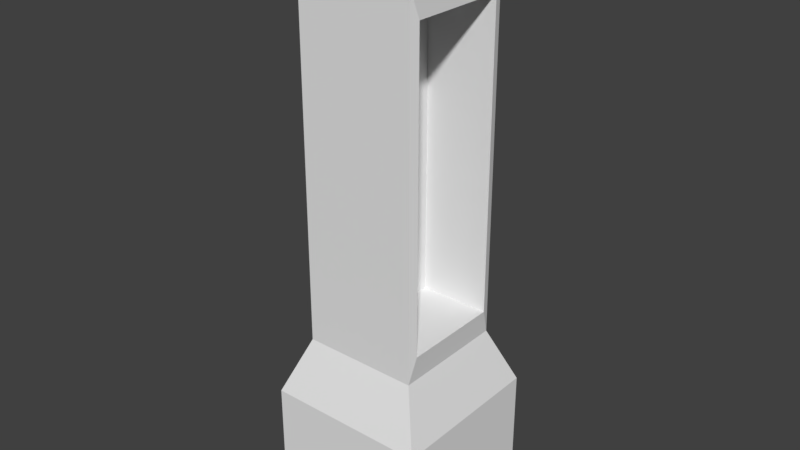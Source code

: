 # Source: gravestone4.blend  (saved by Blender 2.79.0; exported with 4.5.12 LTS)
import bpy
from mathutils import Matrix  # noqa: F401  (used for matrix-valued properties, if any)

bpy.ops.wm.read_factory_settings(use_empty=True)
scene = bpy.context.scene
scene.name = 'Scene'

# ---- collections
col_collection_1 = bpy.data.collections.new('Collection 1'); scene.collection.children.link(col_collection_1)

# ---- materials (node trees are filled in below, after node groups)
mat_material = bpy.data.materials.new('Material')
mat_material.alpha_threshold = 0.0
mat_material.use_transparent_shadow = False
mat_material.roughness = 0.5
mat_material.line_color = (0.0, 0.0, 0.0, 1.0)

# ---- material node trees

# ---- world
world_world = bpy.data.worlds.new('World'); scene.world = world_world
world_world.color = (0.05088, 0.05088, 0.05088)
world_world.use_sun_shadow = False
world_world.sun_shadow_jitter_overblur = 0.0
world_world.cycles.sampling_method = 'MANUAL'

# ---- meshes
me_cube = bpy.data.meshes.new('Cube')
me_cube.from_pydata([(1.0, 1.0, -1.0), (1.0, -1.0, -1.0), (-1.0, -1.0, -1.0), (-1.0, 1.0, -1.0), (1.0, 1.0, 1.0), (1.0, -1.0, 1.0), (-1.0, -1.0, 1.0), (-1.0, 1.0, 1.0), (0.7196, 0.7196, 2.009), (0.7196, -0.7196, 2.009), (-0.7196, 0.7196, 2.009), (-0.7196, -0.7196, 2.009), (0.7196, 0.7196, 8.342), (0.7196, -0.7196, 8.342), (-0.7196, 0.7196, 8.342), (-0.7196, -0.7196, 8.342), (0.03614, 0.03614, 9.189), (0.03614, -0.03614, 9.189), (-0.03614, 0.03614, 9.189), (-0.03614, -0.03614, 9.189), (0.7486, 0.6142, 2.472), (0.7486, -0.6142, 2.472), (0.7486, 0.6142, 7.878), (0.7486, -0.6142, 7.878), (-0.1189, 0.6142, 2.472), (-0.1189, -0.6142, 2.472), (-0.1189, 0.6142, 7.878), (-0.1189, -0.6142, 7.878)], [], [(1, 3, 0), (4, 9, 5), (4, 1, 0), (5, 2, 1), (2, 7, 3), (0, 7, 4), (11, 14, 10), (7, 11, 10), (7, 8, 4), (6, 9, 11), (13, 19, 15), (10, 12, 8), (9, 15, 11), (12, 20, 8), (16, 19, 17), (13, 16, 17), (14, 19, 18), (14, 16, 12), (21, 27, 23), (13, 22, 12), (9, 23, 13), (8, 21, 9), (24, 27, 25), (23, 26, 22), (22, 24, 20), (21, 24, 25), (1, 2, 3), (4, 8, 9), (4, 5, 1), (5, 6, 2), (2, 6, 7), (0, 3, 7), (11, 15, 14), (7, 6, 11), (7, 10, 8), (6, 5, 9), (13, 17, 19), (10, 14, 12), (9, 13, 15), (12, 22, 20), (16, 18, 19), (13, 12, 16), (14, 15, 19), (14, 18, 16), (21, 25, 27), (13, 23, 22), (9, 21, 23), (8, 20, 21), (24, 26, 27), (23, 27, 26), (22, 26, 24), (21, 20, 24)])
_uv = me_cube.uv_layers.new(name='UVMap')
_uv.uv.foreach_set('vector', [0.7765, 0.8313, 0.6101, 0.9854, 0.6101, 0.8313, 0.7765, 0.1686, 0.6334, 0.2471, 0.6101, 0.1686, 0.7765, 0.1686, 0.6101, 0.01464, 0.7765, 0.01464, 0.412, 0.6492, 0.5784, 0.8029, 0.412, 0.8029, 0.01581, 0.8032, 0.1823, 0.6497, 0.1823, 0.8032, 0.3804, 0.8029, 0.2139, 0.6492, 0.3804, 0.6492, 0.03915, 0.5704, 0.1589, 0.08443, 0.1589, 0.5704, 0.1823, 0.6497, 0.03915, 0.5704, 0.1589, 0.5704, 0.2139, 0.6492, 0.357, 0.5702, 0.3804, 0.6492, 0.5784, 0.6492, 0.4353, 0.5702, 0.5551, 0.5702, 0.4353, 0.08336, 0.4982, 0.01464, 0.5551, 0.08336, 0.2372, 0.5702, 0.357, 0.08336, 0.357, 0.5702, 0.4353, 0.5702, 0.5551, 0.08336, 0.5551, 0.5702, 0.7532, 0.7347, 0.7444, 0.2827, 0.7532, 0.2471, 0.3237, 0.8378, 0.3177, 0.8322, 0.3237, 0.8322, 0.6334, 0.7347, 0.6963, 0.802, 0.6903, 0.802, 0.1589, 0.08443, 0.09604, 0.01464, 0.1021, 0.01464, 0.2372, 0.08336, 0.3001, 0.01464, 0.357, 0.08336, 0.8082, 0.4601, 0.8804, 0.8756, 0.8082, 0.8756, 0.6334, 0.7347, 0.7444, 0.6989, 0.7532, 0.7347, 0.6334, 0.2471, 0.6422, 0.6989, 0.6334, 0.7347, 0.7532, 0.2471, 0.6422, 0.2827, 0.6334, 0.2471, 0.9104, 0.01464, 0.8082, 0.4308, 0.8082, 0.01464, 0.5062, 0.8322, 0.5784, 0.9268, 0.5062, 0.9268, 0.9842, 0.8756, 0.912, 0.4601, 0.9842, 0.4601, 0.2139, 0.9268, 0.2861, 0.8322, 0.2861, 0.9268, 0.7765, 0.8313, 0.7765, 0.9854, 0.6101, 0.9854, 0.7765, 0.1686, 0.7532, 0.2471, 0.6334, 0.2471, 0.7765, 0.1686, 0.6101, 0.1686, 0.6101, 0.01464, 0.412, 0.6492, 0.5784, 0.6492, 0.5784, 0.8029, 0.01581, 0.8032, 0.01581, 0.6497, 0.1823, 0.6497, 0.3804, 0.8029, 0.2139, 0.8029, 0.2139, 0.6492, 0.03915, 0.5704, 0.03915, 0.08443, 0.1589, 0.08443, 0.1823, 0.6497, 0.01581, 0.6497, 0.03915, 0.5704, 0.2139, 0.6492, 0.2372, 0.5702, 0.357, 0.5702, 0.5784, 0.6492, 0.412, 0.6492, 0.4353, 0.5702, 0.4353, 0.08336, 0.4922, 0.01464, 0.4982, 0.01464, 0.2372, 0.5702, 0.2372, 0.08336, 0.357, 0.08336, 0.4353, 0.5702, 0.4353, 0.08336, 0.5551, 0.08336, 0.7532, 0.7347, 0.7444, 0.6989, 0.7444, 0.2827, 0.3237, 0.8378, 0.3177, 0.8378, 0.3177, 0.8322, 0.6334, 0.7347, 0.7532, 0.7347, 0.6963, 0.802, 0.1589, 0.08443, 0.03915, 0.08443, 0.09604, 0.01464, 0.2372, 0.08336, 0.2941, 0.01464, 0.3001, 0.01464, 0.8082, 0.4601, 0.8804, 0.4601, 0.8804, 0.8756, 0.6334, 0.7347, 0.6422, 0.6989, 0.7444, 0.6989, 0.6334, 0.2471, 0.6422, 0.2827, 0.6422, 0.6989, 0.7532, 0.2471, 0.7444, 0.2827, 0.6422, 0.2827, 0.9104, 0.01464, 0.9104, 0.4308, 0.8082, 0.4308, 0.5062, 0.8322, 0.5784, 0.8322, 0.5784, 0.9268, 0.9842, 0.8756, 0.912, 0.8756, 0.912, 0.4601, 0.2139, 0.9268, 0.2139, 0.8322, 0.2861, 0.8322])
me_cube.materials.append(mat_material)
me_cube.use_remesh_preserve_volume = False
me_cube.use_remesh_preserve_attributes = False
me_cube.use_mirror_vertex_groups = False
me_cube.update()

# ---- objects
ob_cube = bpy.data.objects.new('Cube', me_cube)

# ---- transforms, parenting, visibility, modifiers, constraints
ob_cube.location = (0.0, 0.0, 1.065)
ob_cube.scale = (1.176, 1.176, 0.813)
ob_cube.lock_rotations_4d = False
ob_cube.empty_display_type = 'ARROWS'
ob_cube.lineart.crease_threshold = 0.0

# ---- collection membership
col_collection_1.objects.link(ob_cube)

# ---- scene / render settings (as saved in the file)
scene.frame_start = 1; scene.frame_end = 250; scene.frame_set(1)
scene.render.engine = 'BLENDER_EEVEE_NEXT'
scene.render.resolution_percentage = 50
scene.render.dither_intensity = 0.0
scene.cycles.use_denoising = False
scene.cycles.samples = 128
scene.cycles.sampling_pattern = 'TABULATED_SOBOL'
scene.cycles.use_adaptive_sampling = False
scene.cycles.use_light_tree = False
scene.cycles.blur_glossy = 0.0
scene.cycles.sample_clamp_indirect = 0.0
scene.view_settings.view_transform = 'Standard'
bpy.context.view_layer.update()

# ---- added for rendering (the .blend has no active camera and no usable light): camera, sun
cam_auto = bpy.data.cameras.new('AutoCamera')
cam_auto.lens = 50.0
cam_auto.sensor_width = 36.0
cam_auto.clip_end = 1000.0
ob_auto_camera = bpy.data.objects.new('AutoCamera', cam_auto)
scene.collection.objects.link(ob_auto_camera)
ob_auto_camera.location = (8.2592, -9.91104, 11.0015)
ob_auto_camera.rotation_euler = (1.09748, -7.21219e-08, 0.694738)
scene.camera = ob_auto_camera
light_auto_sun = bpy.data.lights.new('AutoSun', 'SUN')
light_auto_sun.energy = 3.0
light_auto_sun.angle = 0.0523599
ob_auto_sun = bpy.data.objects.new('AutoSun', light_auto_sun)
scene.collection.objects.link(ob_auto_sun)
ob_auto_sun.rotation_euler = (0.872665, 0.174533, 0.523599)
bpy.context.view_layer.update()
